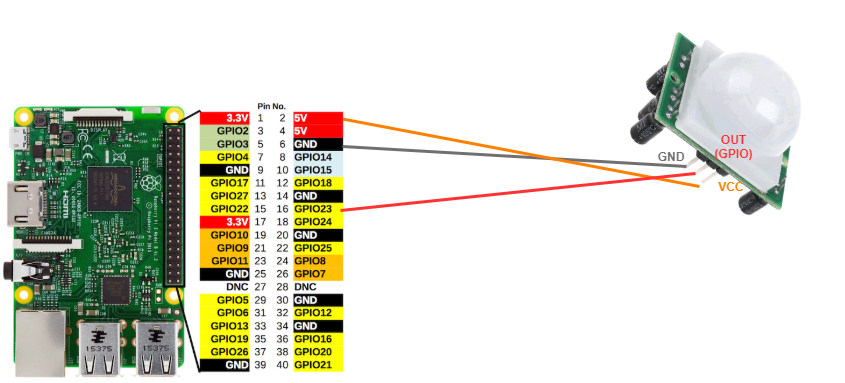

The diagram above was exported from draw.io. Its source (the exported page's mxGraphModel, read from the mxfile embedded in the PNG):
<mxGraphModel dx="917" dy="519" grid="1" gridSize="10" guides="1" tooltips="1" connect="1" arrows="1" fold="1" page="1" pageScale="1" pageWidth="827" pageHeight="1169" math="0" shadow="0">
  <root>
    <mxCell id="0" />
    <mxCell id="1" parent="0" />
    <mxCell id="-IiEtsbtcJrvi9XbxEvT-12" value="" style="shape=image;verticalLabelPosition=bottom;labelBackgroundColor=#ffffff;verticalAlign=top;aspect=fixed;imageAspect=0;image=https://www.bigmessowires.com/wp-content/uploads/2018/05/Raspberry-GPIO.jpg;" vertex="1" parent="1">
      <mxGeometry x="64" y="230" width="349.11" height="286" as="geometry" />
    </mxCell>
    <mxCell id="-IiEtsbtcJrvi9XbxEvT-6" value="" style="shape=image;verticalLabelPosition=bottom;labelBackgroundColor=#ffffff;verticalAlign=top;aspect=fixed;imageAspect=0;image=https://i1.wp.com/saber.patagoniatec.com/wp-content/uploads/2014/06/pir_module.png?fit=542%2C542&amp;ssl=1;rotation=75;" vertex="1" parent="1">
      <mxGeometry x="685" y="157" width="200" height="200" as="geometry" />
    </mxCell>
    <mxCell id="-IiEtsbtcJrvi9XbxEvT-7" value="&lt;font color=&quot;#ff8000&quot;&gt;&lt;b&gt;VCC&lt;/b&gt;&lt;/font&gt;" style="text;html=1;strokeColor=none;fillColor=none;align=center;verticalAlign=middle;whiteSpace=wrap;rounded=0;" vertex="1" parent="1">
      <mxGeometry x="780" y="310" width="30" height="20" as="geometry" />
    </mxCell>
    <mxCell id="-IiEtsbtcJrvi9XbxEvT-8" value="&lt;b&gt;&lt;font color=&quot;#ff3333&quot;&gt;OUT (GPIO)&lt;/font&gt;&lt;/b&gt;" style="text;html=1;strokeColor=none;fillColor=none;align=center;verticalAlign=middle;whiteSpace=wrap;rounded=0;" vertex="1" parent="1">
      <mxGeometry x="785" y="270" width="25" height="20" as="geometry" />
    </mxCell>
    <mxCell id="-IiEtsbtcJrvi9XbxEvT-9" value="&lt;b&gt;&lt;font color=&quot;#707070&quot;&gt;GND&lt;/font&gt;&lt;/b&gt;" style="text;html=1;strokeColor=none;fillColor=none;align=center;verticalAlign=middle;whiteSpace=wrap;rounded=0;" vertex="1" parent="1">
      <mxGeometry x="720" y="280" width="30" height="20" as="geometry" />
    </mxCell>
    <mxCell id="-IiEtsbtcJrvi9XbxEvT-10" value="" style="endArrow=none;html=1;entryX=1;entryY=1;entryDx=0;entryDy=0;strokeWidth=3;strokeColor=#707070;" edge="1" parent="1" target="-IiEtsbtcJrvi9XbxEvT-9">
      <mxGeometry width="50" height="50" relative="1" as="geometry">
        <mxPoint x="406" y="280" as="sourcePoint" />
        <mxPoint x="734.5" y="300" as="targetPoint" />
      </mxGeometry>
    </mxCell>
    <mxCell id="-IiEtsbtcJrvi9XbxEvT-11" value="" style="endArrow=none;html=1;strokeWidth=3;strokeColor=#FF8000;exitX=1.001;exitY=0.079;exitDx=0;exitDy=0;exitPerimeter=0;" edge="1" parent="1">
      <mxGeometry width="50" height="50" relative="1" as="geometry">
        <mxPoint x="406.45911" y="252.59399999999994" as="sourcePoint" />
        <mxPoint x="763" y="320" as="targetPoint" />
      </mxGeometry>
    </mxCell>
    <mxCell id="-IiEtsbtcJrvi9XbxEvT-13" value="" style="endArrow=none;html=1;strokeWidth=3;strokeColor=#FF3333;entryX=0;entryY=1;entryDx=0;entryDy=0;" edge="1" parent="1">
      <mxGeometry width="50" height="50" relative="1" as="geometry">
        <mxPoint x="404" y="344" as="sourcePoint" />
        <mxPoint x="759.0000000000002" y="307" as="targetPoint" />
      </mxGeometry>
    </mxCell>
  </root>
</mxGraphModel>